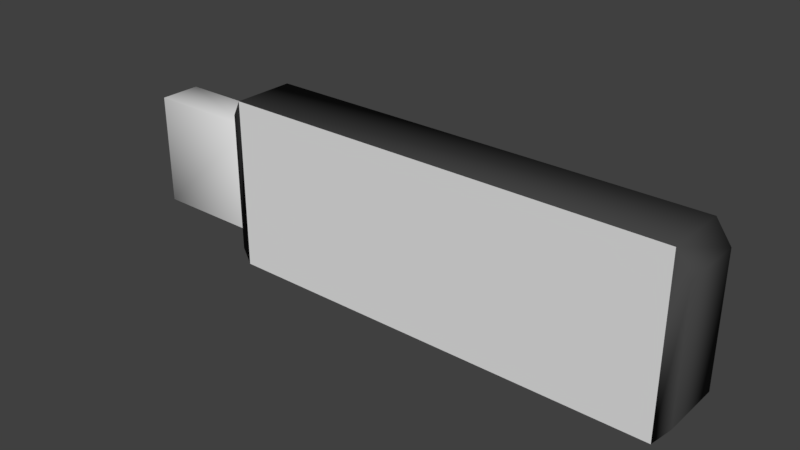 # Source: USB.blend  (saved by Blender 2.77.0; exported with 4.5.12 LTS)
import bpy
from mathutils import Matrix  # noqa: F401  (used for matrix-valued properties, if any)

bpy.ops.wm.read_factory_settings(use_empty=True)
scene = bpy.context.scene
scene.name = 'Scene'

# ---- collections
col_collection_1 = bpy.data.collections.new('Collection 1'); scene.collection.children.link(col_collection_1)

# ---- materials (node trees are filled in below, after node groups)
mat_tex_usb_front = bpy.data.materials.new('tex_usb_front')
mat_tex_usb_front.alpha_threshold = 0.0
mat_tex_usb_front.use_transparent_shadow = False
mat_tex_usb_front.roughness = 0.5
mat_tex_usb_front.specular_intensity = 0.0
mat_mat_usb_metal = bpy.data.materials.new('mat_usb_metal')
mat_mat_usb_metal.alpha_threshold = 0.0
mat_mat_usb_metal.use_transparent_shadow = False
mat_mat_usb_metal.roughness = 0.5
mat_mat_usb_metal.specular_intensity = 0.0
mat_tex_usb_top = bpy.data.materials.new('tex_usb_top')
mat_tex_usb_top.alpha_threshold = 0.0
mat_tex_usb_top.use_transparent_shadow = False
mat_tex_usb_top.roughness = 0.5
mat_tex_usb_slot = bpy.data.materials.new('tex_usb_slot')
mat_tex_usb_slot.alpha_threshold = 0.0
mat_tex_usb_slot.use_transparent_shadow = False
mat_tex_usb_slot.roughness = 0.5
mat_tex_usb_bottom = bpy.data.materials.new('tex_usb_bottom')
mat_tex_usb_bottom.alpha_threshold = 0.0
mat_tex_usb_bottom.use_transparent_shadow = False
mat_tex_usb_bottom.roughness = 0.5
mat_mat_usb_plastic = bpy.data.materials.new('mat_usb_plastic')
mat_mat_usb_plastic.alpha_threshold = 0.0
mat_mat_usb_plastic.use_transparent_shadow = False
mat_mat_usb_plastic.diffuse_color = (0.06372, 0.06372, 0.06372, 1.0)
mat_mat_usb_plastic.roughness = 0.5
mat_mat_usb_plastic.specular_intensity = 0.0

# ---- material node trees

# ---- world
world_world = bpy.data.worlds.new('World'); scene.world = world_world
world_world.color = (0.05088, 0.05088, 0.05088)
world_world.use_sun_shadow = False
world_world.sun_shadow_jitter_overblur = 0.0
world_world.cycles.sampling_method = 'MANUAL'

# ---- meshes
me_cube_007 = bpy.data.meshes.new('Cube.007')
me_cube_007.from_pydata([(-2.086, -0.1866, -0.5949), (-2.086, -0.1866, 0.5949), (-2.086, 0.2528, -0.5949), (-2.086, 0.2528, 0.5949), (-0.7819, -0.1866, -0.5949), (-0.7819, -0.1866, 0.5949), (-0.7819, 0.2528, -0.5949), (-0.7819, 0.2528, 0.5949), (-0.7851, -0.2979, -0.9022), (-0.7851, -0.2979, 0.9022), (3.882, -0.2979, -0.9022), (3.882, -0.2979, 0.9022), (-2.086, -0.1866, -0.5949), (-2.086, -0.1866, 0.5949), (-0.7819, -0.1866, -0.5949), (-0.7819, -0.1866, 0.5949), (-2.086, -0.1866, -0.5949), (-2.086, -0.1866, 0.5949), (-2.086, 0.2528, -0.5949), (-2.086, 0.2528, 0.5949), (-2.086, 0.2528, -0.5949), (-2.086, 0.2528, 0.5949), (-0.7819, 0.2528, -0.5949), (-0.7819, 0.2528, 0.5949), (-0.8637, -0.2979, -0.7398), (-0.8637, -0.2979, 0.7398), (-0.8637, 0.3641, -0.7398), (-0.8637, 0.3641, 0.7398), (-0.7851, -0.2979, -0.9022), (-0.7851, -0.2979, 0.9022), (-0.7851, 0.3641, -0.9022), (-0.7851, 0.3641, 0.9022), (3.882, -0.2979, -0.9022), (3.882, -0.2979, 0.9022), (3.882, 0.3641, -0.9022), (3.882, 0.3641, 0.9022), (4.039, -0.2979, -0.679), (4.039, -0.2979, 0.679), (4.039, 0.3641, -0.679), (4.039, 0.3641, 0.679)], [], [(0, 2, 6, 4), (5, 7, 3, 1), (8, 10, 11, 9), (15, 13, 12, 14), (17, 19, 18, 16), (21, 23, 22, 20), (25, 27, 26, 24), (29, 33, 35, 31), (26, 30, 28, 24), (25, 29, 31, 27), (27, 31, 30, 26), (24, 28, 29, 25), (35, 39, 38, 34), (31, 35, 34, 30), (30, 34, 32, 28), (37, 36, 38, 39), (32, 36, 37, 33), (34, 38, 36, 32), (33, 37, 39, 35)])
me_cube_007.polygons.foreach_set('material_index', [1, 1, 0, 2, 3, 4, 5, 5, 5, 5, 5, 5, 5, 5, 5, 5, 5, 5, 5])
_uv = me_cube_007.uv_layers.new(name='UVMap')
_uv.uv.foreach_set('vector', [0.0, 0.0, 0.0, 0.0, 0.0, 0.0, 0.0, 0.0, 0.0, 0.0, 0.0, 0.0, 0.0, 0.0, 0.0, 0.0, 0.0, 0.0, 1.0, 0.0, 1.0, 1.0, 0.0, 1.0, 1.0, 1.0, 0.0, 1.0, 0.0, 0.0, 1.0, 0.0, 0.0, 1.0, 1.0, 1.0, 1.0, 0.0, 0.0, 0.0, 0.0, 1.0, 1.0, 1.0, 1.0, 0.0, 0.0, 0.0, 0.0, 0.0, 0.0, 0.0, 0.0, 0.0, 0.0, 0.0, 0.0, 0.0, 0.0, 0.0, 0.0, 0.0, 0.0, 0.0, 0.0, 0.0, 0.0, 0.0, 0.0, 0.0, 0.0, 0.0, 0.0, 0.0, 0.0, 0.0, 0.0, 0.0, 0.0, 0.0, 0.0, 0.0, 0.0, 0.0, 0.0, 0.0, 0.0, 0.0, 0.0, 0.0, 0.0, 0.0, 0.0, 0.0, 0.0, 0.0, 0.0, 0.0, 0.0, 0.0, 0.0, 0.0, 0.0, 0.0, 0.0, 0.0, 0.0, 0.0, 0.0, 0.0, 0.0, 0.0, 0.0, 0.0, 0.0, 0.0, 0.0, 0.0, 0.0, 0.0, 0.0, 0.0, 0.0, 0.0, 0.0, 0.0, 0.0, 0.0, 0.0, 0.0, 0.0, 0.0, 0.0, 0.0, 0.0, 0.0, 0.0, 0.0, 0.0, 0.0, 0.0, 0.0, 0.0, 0.0, 0.0, 0.0, 0.0, 0.0, 0.0, 0.0, 0.0, 0.0])
_ca = me_cube_007.color_attributes.new('Col', 'BYTE_COLOR', 'CORNER')
_ca.data.foreach_set('color', [0.7991, 0.7991, 0.7991, 1.0, 0.7991, 0.7991, 0.7991, 1.0, 0.7991, 0.7991, 0.7991, 1.0, 0.7991, 0.7991, 0.7991, 1.0, 0.7991, 0.7991, 0.7991, 1.0, 0.7991, 0.7991, 0.7991, 1.0, 0.7991, 0.7991, 0.7991, 1.0, 0.7991, 0.7991, 0.7991, 1.0, 1.0, 1.0, 1.0, 1.0, 1.0, 1.0, 1.0, 1.0, 1.0, 1.0, 1.0, 1.0, 1.0, 1.0, 1.0, 1.0, 1.0, 1.0, 1.0, 1.0, 1.0, 1.0, 1.0, 1.0, 1.0, 1.0, 1.0, 1.0, 1.0, 1.0, 1.0, 1.0, 1.0, 1.0, 1.0, 1.0, 1.0, 1.0, 1.0, 1.0, 1.0, 1.0, 1.0, 1.0, 1.0, 1.0, 1.0, 1.0, 1.0, 1.0, 1.0, 1.0, 1.0, 1.0, 1.0, 1.0, 1.0, 1.0, 1.0, 1.0, 1.0, 1.0, 1.0, 1.0, 0.06301, 0.06301, 0.06301, 1.0, 0.06301, 0.06301, 0.06301, 1.0, 0.06301, 0.06301, 0.06301, 1.0, 0.06301, 0.06301, 0.06301, 1.0, 0.06301, 0.06301, 0.06301, 1.0, 0.06301, 0.06301, 0.06301, 1.0, 0.06301, 0.06301, 0.06301, 1.0, 0.06301, 0.06301, 0.06301, 1.0, 0.06301, 0.06301, 0.06301, 1.0, 0.06301, 0.06301, 0.06301, 1.0, 0.06301, 0.06301, 0.06301, 1.0, 0.06301, 0.06301, 0.06301, 1.0, 0.06301, 0.06301, 0.06301, 1.0, 0.06301, 0.06301, 0.06301, 1.0, 0.06301, 0.06301, 0.06301, 1.0, 0.06301, 0.06301, 0.06301, 1.0, 0.06301, 0.06301, 0.06301, 1.0, 0.06301, 0.06301, 0.06301, 1.0, 0.06301, 0.06301, 0.06301, 1.0, 0.06301, 0.06301, 0.06301, 1.0, 0.06301, 0.06301, 0.06301, 1.0, 0.06301, 0.06301, 0.06301, 1.0, 0.06301, 0.06301, 0.06301, 1.0, 0.06301, 0.06301, 0.06301, 1.0, 0.06301, 0.06301, 0.06301, 1.0, 0.06301, 0.06301, 0.06301, 1.0, 0.06301, 0.06301, 0.06301, 1.0, 0.06301, 0.06301, 0.06301, 1.0, 0.06301, 0.06301, 0.06301, 1.0, 0.06301, 0.06301, 0.06301, 1.0, 0.06301, 0.06301, 0.06301, 1.0, 0.06301, 0.06301, 0.06301, 1.0, 0.06301, 0.06301, 0.06301, 1.0, 0.06301, 0.06301, 0.06301, 1.0, 0.06301, 0.06301, 0.06301, 1.0, 0.06301, 0.06301, 0.06301, 1.0, 0.06301, 0.06301, 0.06301, 1.0, 0.06301, 0.06301, 0.06301, 1.0, 0.06301, 0.06301, 0.06301, 1.0, 0.06301, 0.06301, 0.06301, 1.0, 0.06301, 0.06301, 0.06301, 1.0, 0.06301, 0.06301, 0.06301, 1.0, 0.06301, 0.06301, 0.06301, 1.0, 0.06301, 0.06301, 0.06301, 1.0, 0.06301, 0.06301, 0.06301, 1.0, 0.06301, 0.06301, 0.06301, 1.0, 0.06301, 0.06301, 0.06301, 1.0, 0.06301, 0.06301, 0.06301, 1.0, 0.06301, 0.06301, 0.06301, 1.0, 0.06301, 0.06301, 0.06301, 1.0, 0.06301, 0.06301, 0.06301, 1.0, 0.06301, 0.06301, 0.06301, 1.0])
me_cube_007.materials.append(mat_tex_usb_front)
me_cube_007.materials.append(mat_mat_usb_metal)
me_cube_007.materials.append(mat_tex_usb_top)
me_cube_007.materials.append(mat_tex_usb_slot)
me_cube_007.materials.append(mat_tex_usb_bottom)
me_cube_007.materials.append(mat_mat_usb_plastic)
me_cube_007.use_remesh_preserve_volume = False
me_cube_007.use_remesh_preserve_attributes = False
me_cube_007.use_mirror_vertex_groups = False
me_cube_007.update()
me_cube_007.normals_split_custom_set([tuple(v) for v in zip(*[iter([0.0, 0.0, -1.0, 0.0, 0.0, -1.0, 0.0, 0.0, -1.0, 0.0, 0.0, -1.0, -0.0002373, -0.7071, 0.7071, 0.0, 0.0, 1.0, -0.7071, -3.394e-05, 0.7071, -0.4714, -0.6236, 0.6236, 0.0, -1.0, 0.0, 0.0, -1.0, 0.0, 0.0, -1.0, 0.0, 0.0, -1.0, 0.0, -3.394e-05, -0.7071, 0.7071, -0.5141, -0.6065, 0.6065, -0.7071, -0.7071, 0.0002373, 0.0, -1.0, 0.0, -0.5141, -0.6065, 0.6065, -0.7071, -0.0002373, 0.7071, -1.0, 0.0, 0.0, -0.7071, -0.7071, 3.394e-05, 0.0, 1.0, 0.0, 0.0, 1.0, 0.0, 0.0, 1.0, 0.0, 0.0, 1.0, 0.0, -0.7322, -0.6601, 0.1678, -0.7322, 0.6601, 0.1678, -0.7322, 0.6601, -0.1678, -0.7322, -0.6601, -0.1678, -0.5238, -0.1669, 0.8353, 0.4499, -0.2148, 0.8668, 0.3627, 0.6166, 0.6987, -0.423, 0.6049, 0.6747, -0.7322, 0.6601, -0.1677, -0.423, 0.6048, -0.6747, -0.5238, -0.1669, -0.8354, -0.7322, -0.6601, -0.1677, -0.7322, -0.6601, 0.1677, -0.5238, -0.1669, 0.8354, -0.423, 0.6048, 0.6747, -0.7322, 0.6601, 0.1677, -0.7322, 0.6601, 0.1678, -0.4231, 0.6048, 0.6747, -0.4231, 0.6048, -0.6747, -0.7322, 0.6601, -0.1678, -0.7322, -0.6601, -0.1678, -0.5238, -0.1669, -0.8353, -0.5238, -0.1669, 0.8353, -0.7322, -0.6601, 0.1678, 0.3626, 0.6166, 0.6988, 0.7285, 0.645, 0.2307, 0.7285, 0.645, -0.2307, 0.3626, 0.6166, -0.6988, -0.4231, 0.6048, 0.6747, 0.3626, 0.6166, 0.6987, 0.3626, 0.6166, -0.6987, -0.4231, 0.6048, -0.6747, -0.423, 0.6049, -0.6747, 0.3627, 0.6166, -0.6987, 0.4499, -0.2148, -0.8668, -0.5238, -0.1669, -0.8353, 0.7285, -0.645, 0.2307, 0.7285, -0.645, -0.2307, 0.7285, 0.645, -0.2307, 0.7285, 0.645, 0.2307, 0.4498, -0.2148, -0.8669, 0.7285, -0.645, -0.2307, 0.7285, -0.645, 0.2307, 0.4498, -0.2148, 0.8669, 0.3626, 0.6167, -0.6988, 0.7285, 0.645, -0.2306, 0.7285, -0.645, -0.2306, 0.4499, -0.2148, -0.8669, 0.4499, -0.2148, 0.8669, 0.7285, -0.645, 0.2306, 0.7285, 0.645, 0.2306, 0.3626, 0.6167, 0.6988])] * 3)])

# ---- objects
ob_usb = bpy.data.objects.new('USB', me_cube_007)

# ---- transforms, parenting, visibility, modifiers, constraints
ob_usb.location = (3.052e-05, -7.629e-06, 1.526e-05)
ob_usb.scale = (31.19, 31.19, 31.19)
ob_usb.lineart.crease_threshold = 0.0

# ---- collection membership
col_collection_1.objects.link(ob_usb)

# ---- scene / render settings (as saved in the file)
scene.frame_start = 1; scene.frame_end = 250; scene.frame_set(1)
scene.render.engine = 'BLENDER_EEVEE_NEXT'
scene.render.resolution_percentage = 50
scene.render.dither_intensity = 0.0
scene.cycles.use_denoising = False
scene.cycles.samples = 128
scene.cycles.sampling_pattern = 'TABULATED_SOBOL'
scene.cycles.light_sampling_threshold = 0.0
scene.cycles.use_adaptive_sampling = False
scene.cycles.use_light_tree = False
scene.cycles.blur_glossy = 0.0
scene.cycles.sample_clamp_indirect = 0.0
scene.view_settings.view_transform = 'Standard'
bpy.context.view_layer.update()

# ---- added for rendering (the .blend has no active camera and no usable light): camera, sun
cam_auto = bpy.data.cameras.new('AutoCamera')
cam_auto.lens = 50.0
cam_auto.sensor_width = 36.0
cam_auto.clip_end = 3250.7
ob_auto_camera = bpy.data.objects.new('AutoCamera', cam_auto)
scene.collection.objects.link(ob_auto_camera)
ob_auto_camera.location = (215.687, -221.239, 148.181)
ob_auto_camera.rotation_euler = (1.09748, -7.21219e-08, 0.694738)
scene.camera = ob_auto_camera
light_auto_sun = bpy.data.lights.new('AutoSun', 'SUN')
light_auto_sun.energy = 3.0
light_auto_sun.angle = 0.0523599
ob_auto_sun = bpy.data.objects.new('AutoSun', light_auto_sun)
scene.collection.objects.link(ob_auto_sun)
ob_auto_sun.rotation_euler = (0.872665, 0.174533, 0.523599)
bpy.context.view_layer.update()
